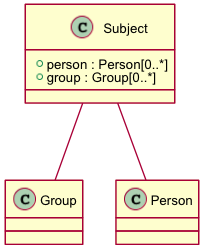

The diagram above was rendered by PlantUML. Its source (embedded in the PNG):
@startuml images/class_subject.png
skinparam activityFontColor black
skinparam activityFontSize 10
skinparam activityFontName arial
skinparam activityArrowFontColor black
skinparam activityArrowFontSize 10
skinparam activityArrowFontName arial
skinparam classArrowFontColor black
skinparam classArrowFontSize 10
skinparam classArrowFontName arial
skinparam classAttributeFontColor black
skinparam classAttributeFontSize 10
skinparam classAttributeFontName arial
skinparam classFontColor black
skinparam classFontSize 10
skinparam classFontName arial
skinparam componentFontColor black
skinparam componentFontSize 10
skinparam componentFontName arial
skinparam componentArrowFontColor black
skinparam componentArrowFontSize 10
skinparam componentArrowFontName arial
skinparam noteFontColor black
skinparam noteFontSize 10
skinparam noteFontName arial
skinparam packageFontColor black
skinparam packageFontSize 10
skinparam packageFontName arial
skinparam sequenceActorFontColor black
skinparam sequenceActorFontSize 10
skinparam sequenceActorFontName arial
skinparam sequenceArrowFontColor black
skinparam sequenceArrowFontSize 10
skinparam sequenceArrowFontName arial
skinparam sequenceGroupingFontColor black
skinparam sequenceGroupingFontSize 10
skinparam sequenceGroupingFontName arial
skinparam sequenceGroupingHeaderFontColor black
skinparam sequenceGroupingHeaderFontSize 10
skinparam sequenceGroupingHeaderFontName arial
skinparam sequenceParticipantFontColor black
skinparam sequenceParticipantFontSize 10
skinparam sequenceParticipantFontName arial
skinparam sequenceTitleFontColor black
skinparam sequenceTitleFontSize 10
skinparam sequenceTitleFontName arial
skinparam titleFontColor black
skinparam titleFontSize 10
skinparam titleFontName arial
skinparam usecaseFontColor black
skinparam usecaseFontSize 7
skinparam usecaseFontName arial
skinparam usecaseActorFontColor black
skinparam usecaseActorFontSize 7
skinparam usecaseActorFontName arial
skinparam usecaseArrowFontColor black
skinparam usecaseArrowFontSize 7
skinparam usecaseArrowFontName arial
class Subject {
  + person : Person[0..*]
  + group : Group[0..*]
}
Subject -- Person
Subject -- Group
@enduml